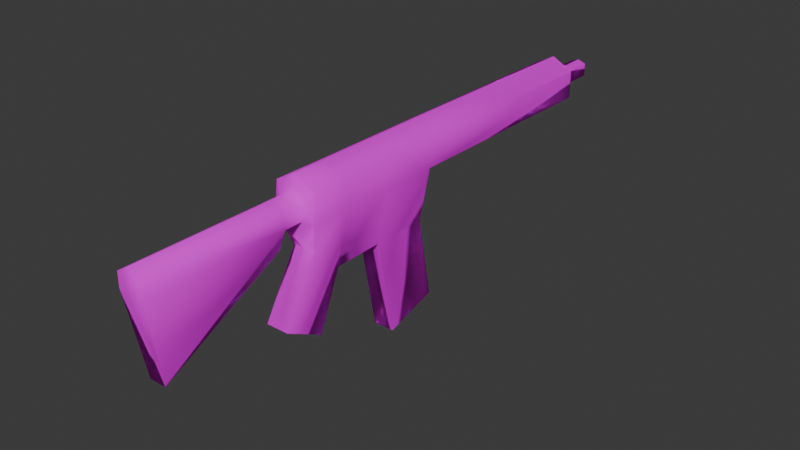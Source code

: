 # Source: automatic_rifle.blend  (saved by Blender 4.5.90; exported with 4.5.12 LTS)
import bpy
from mathutils import Matrix  # noqa: F401  (used for matrix-valued properties, if any)

bpy.ops.wm.read_factory_settings(use_empty=True)
scene = bpy.context.scene
scene.name = 'Scene'

# ---- collections
col_collection = bpy.data.collections.new('Collection'); scene.collection.children.link(col_collection)

# ---- images (referenced by path relative to the original .blend; pixels are not part of the script)
import os
ASSET_DIR = os.environ.get("B2B_ASSET_DIR", "")  # directory of the original .blend (textures are referenced by path, not embedded)
HERE = os.path.dirname(os.path.abspath(__file__))  # packed textures are extracted next to this script under _unpacked/

def load_image(name, relpath, width, height, colorspace="sRGB"):
    """Load a texture the original file referenced (path relative to the .blend, or extracted next to this script)."""
    p = next((c for c in (os.path.join(HERE, relpath), os.path.join(ASSET_DIR, relpath)) if relpath and os.path.exists(c)), "")
    if p:
        img = bpy.data.images.load(p, check_existing=True)
        img.name = name
    else:  # same state as the original file: an image datablock whose file is absent (Cycles renders it pink)
        img = bpy.data.images.new(name, width, height)
        img.source = "FILE"
        img.filepath = "//" + (relpath or name)
    img.colorspace_settings.name = colorspace
    return img
img_rifle_texture_512_png = load_image('rifle_texture_512.png', 'rifle_texture_512.png', 1024, 1024, 'sRGB')

# ---- materials (node trees are filled in below, after node groups)
mat_material = bpy.data.materials.new('Material')
mat_material.alpha_threshold = 0.0
mat_material.roughness = 0.5
mat_material.line_color = (0.0, 0.0, 0.0, 1.0)

# ---- material node trees
mat_material.use_nodes = True; mat_material.node_tree.nodes.clear()
_N = mat_material.node_tree.nodes; _L = mat_material.node_tree.links
n0 = _N.new('ShaderNodeOutputMaterial'); n0.name = 'Material Output'; n0.location = (300, 300)
n1 = _N.new('ShaderNodeBsdfPrincipled'); n1.name = 'Principled BSDF'; n1.location = (10, 300)
n1.inputs[1].default_value = 1.0
n1.inputs[2].default_value = 1.0
n1.inputs[3].default_value = 1.45
n2 = _N.new('ShaderNodeTexImage'); n2.name = 'Image Texture'; n2.location = (-280, 280)
n2.image = img_rifle_texture_512_png
n2.interpolation = 'Closest'
_L.new(n1.outputs[0], n0.inputs[0])
_L.new(n2.outputs[0], n1.inputs[0])
n0.is_active_output = True

# ---- world
world_world = bpy.data.worlds.new('World'); scene.world = world_world
world_world.use_nodes = True; world_world.node_tree.nodes.clear()
_N = world_world.node_tree.nodes; _L = world_world.node_tree.links
n0 = _N.new('ShaderNodeOutputWorld'); n0.name = 'World Output'; n0.location = (300, 300)
n1 = _N.new('ShaderNodeBackground'); n1.name = 'Background'; n1.location = (10, 300)
n1.inputs[0].default_value = (0.05088, 0.05088, 0.05088, 1.0)
_L.new(n1.outputs[0], n0.inputs[0])
n0.is_active_output = True
world_world.color = (0.05088, 0.05088, 0.05088)
world_world.sun_shadow_jitter_overblur = 0.0

# ---- meshes
me_cube = bpy.data.meshes.new('Cube')
me_cube.from_pydata([(0.0999, 2.967, 0.6494), (0.0999, 2.967, 0.4925), (0.2604, 0.5532, 0.7403), (0.2604, 0.5532, 0.4073), (0.0, 0.2087, 0.8797), (0.0, 0.2087, 0.2415), (0.2604, 0.2087, 0.4073), (0.2604, 0.2087, 0.7403), (0.0, 2.963, 0.2415), (0.0, 0.5532, 0.8797), (0.0, 0.5532, 0.2415), (0.0, 2.963, 0.8797), (0.0, -0.4859, 0.8797), (0.2604, -0.4859, 0.7403), (0.2604, -0.4859, 0.4092), (0.0, -1.109, 0.8797), (0.2604, -1.109, 0.7403), (0.2604, -1.109, 0.4092), (0.0, -1.52, 0.8797), (0.0, -1.607, 0.2415), (0.2604, -1.52, 0.7403), (0.2604, -1.558, 0.4092), (0.0, 0.2087, -0.2617), (0.1288, 0.2087, -0.2617), (0.0, -0.4859, -0.2617), (0.1288, -0.4859, -0.2617), (0.0, -1.109, -0.2617), (0.1394, -1.109, -0.2617), (0.0, -1.448, 0.03367), (0.1394, -1.448, 0.03367), (0.0, -1.393, -0.9389), (0.1394, -1.393, -0.9389), (0.0, -1.869, -0.6928), (0.1394, -1.869, -0.6928), (0.0, 0.3946, -1.252), (0.1288, 0.3946, -1.252), (0.0, -0.2562, -1.448), (0.1288, -0.2562, -1.448), (0.0, -1.587, 0.7161), (0.0, -1.627, 0.4261), (0.1628, -1.587, 0.6197), (0.1643, -1.627, 0.4519), (0.0, -1.848, 0.7161), (0.0, -1.848, 0.4261), (0.1628, -1.848, 0.6197), (0.1643, -1.848, 0.4519), (0.0, -3.505, 0.7168), (0.0, -3.505, 0.4268), (0.1628, -3.505, 0.6204), (0.1643, -3.505, 0.4526), (0.0, -1.848, 0.2128), (0.08015, -1.848, 0.2128), (0.0, -3.347, -0.5412), (0.1019, -3.347, -0.5412), (0.2604, 2.963, 0.7403), (0.2604, 2.963, 0.4073), (0.0, 3.561, 0.6833), (0.0, 2.967, 0.6833), (0.0, 2.967, 0.452), (0.0, 3.561, 0.452), (0.0999, 3.561, 0.6494), (0.0999, 3.561, 0.4925)], [], [(2, 9, 4, 7), (3, 2, 7, 6), (8, 55, 3, 10), (55, 54, 2, 3), (1, 58, 59, 61), (10, 3, 6, 5), (7, 4, 12, 13), (54, 11, 9, 2), (5, 6, 23, 22), (6, 7, 13, 14), (17, 16, 20, 21), (14, 13, 16, 17), (13, 12, 15, 16), (19, 21, 41, 39), (16, 15, 18, 20), (21, 19, 28, 29), (24, 25, 27, 26), (17, 21, 29, 27), (6, 14, 25, 23), (14, 17, 27, 25), (30, 31, 33, 32), (29, 28, 32, 33), (27, 29, 33, 31), (26, 27, 31, 30), (34, 35, 37, 36), (25, 24, 36, 37), (23, 25, 37, 35), (22, 23, 35, 34), (39, 41, 45, 43), (21, 20, 40, 41), (20, 18, 38, 40), (45, 44, 48, 49), (41, 40, 44, 45), (40, 38, 42, 44), (49, 48, 46, 47), (44, 42, 46, 48), (49, 47, 52, 53), (50, 51, 53, 52), (43, 45, 51, 50), (45, 49, 53, 51), (1, 0, 54, 55), (0, 57, 11, 54), (58, 1, 55, 8), (59, 56, 60, 61), (0, 1, 61, 60), (57, 0, 60, 56)])
me_cube.polygons.foreach_set('use_smooth', [True] * 46)
_uv = me_cube.uv_layers.new(name='UVMap')
_uv.uv.foreach_set('vector', [0.4355, 0.5918, 0.4375, 0.6152, 0.4707, 0.6113, 0.4707, 0.5918, 0.4355, 0.5566, 0.4355, 0.5918, 0.4707, 0.5918, 0.4727, 0.5547, 0.1152, 0.5371, 0.1133, 0.5586, 0.4355, 0.5566, 0.4336, 0.541, 0.1133, 0.5586, 0.1152, 0.5918, 0.4355, 0.5918, 0.4355, 0.5566, 0.1035, 0.5684, 0.1074, 0.5586, 0.02539, 0.5605, 0.02539, 0.5684, 0.4336, 0.541, 0.4355, 0.5566, 0.4727, 0.5547, 0.4707, 0.5391, 0.4707, 0.5918, 0.4707, 0.6113, 0.5293, 0.6113, 0.5293, 0.5918, 0.1152, 0.5918, 0.1172, 0.6113, 0.4375, 0.6152, 0.4355, 0.5918, 0.4707, 0.5391, 0.4727, 0.5547, 0.4863, 0.4727, 0.4785, 0.4688, 0.4727, 0.5547, 0.4707, 0.5918, 0.5293, 0.5918, 0.5547, 0.5547, 0.6348, 0.5566, 0.6328, 0.5918, 0.666, 0.5938, 0.6602, 0.5566, 0.5547, 0.5547, 0.5293, 0.5918, 0.6328, 0.5918, 0.6348, 0.5566, 0.5293, 0.5918, 0.5293, 0.6113, 0.6328, 0.6113, 0.6328, 0.5918, 0.6934, 0.5234, 0.6602, 0.5566, 0.7051, 0.5469, 0.707, 0.5312, 0.6328, 0.5918, 0.6328, 0.6113, 0.6699, 0.6133, 0.666, 0.5938, 0.6602, 0.5566, 0.6934, 0.5234, 0.6836, 0.5039, 0.6816, 0.5039, 0.5566, 0.4707, 0.5566, 0.4707, 0.6387, 0.4668, 0.6367, 0.4668, 0.6348, 0.5566, 0.6602, 0.5566, 0.6816, 0.5039, 0.6387, 0.4668, 0.4727, 0.5547, 0.5547, 0.5547, 0.5566, 0.4707, 0.4863, 0.4727, 0.5547, 0.5547, 0.6348, 0.5566, 0.6387, 0.4668, 0.5566, 0.4707, 0.6875, 0.3789, 0.6875, 0.3828, 0.7422, 0.4121, 0.7461, 0.4102, 0.6816, 0.5039, 0.6836, 0.5039, 0.7461, 0.4102, 0.7422, 0.4121, 0.6387, 0.4668, 0.6816, 0.5039, 0.7422, 0.4121, 0.6875, 0.3828, 0.6367, 0.4668, 0.6387, 0.4668, 0.6875, 0.3828, 0.6875, 0.3789, 0.4512, 0.3301, 0.4551, 0.334, 0.5273, 0.3145, 0.5312, 0.3105, 0.5566, 0.4707, 0.5566, 0.4707, 0.5312, 0.3105, 0.5273, 0.3145, 0.4863, 0.4727, 0.5566, 0.4707, 0.5273, 0.3145, 0.4551, 0.334, 0.4785, 0.4688, 0.4863, 0.4727, 0.4551, 0.334, 0.4512, 0.3301, 0.707, 0.5312, 0.7051, 0.5469, 0.7812, 0.5547, 0.7734, 0.5332, 0.6602, 0.5566, 0.666, 0.5938, 0.7031, 0.5684, 0.7051, 0.5469, 0.666, 0.5938, 0.6699, 0.6133, 0.7051, 0.5898, 0.7031, 0.5684, 0.7812, 0.5547, 0.7812, 0.5723, 0.9453, 0.5664, 0.9473, 0.5488, 0.7051, 0.5469, 0.7031, 0.5684, 0.7812, 0.5723, 0.7812, 0.5547, 0.7031, 0.5684, 0.7051, 0.5898, 0.7812, 0.5898, 0.7812, 0.5723, 0.9473, 0.5488, 0.9453, 0.5664, 0.9512, 0.5879, 0.9609, 0.5488, 0.7812, 0.5723, 0.7812, 0.5898, 0.9512, 0.5879, 0.9453, 0.5664, 0.9473, 0.5488, 0.9609, 0.5488, 0.9492, 0.4355, 0.9453, 0.4434, 0.7812, 0.5273, 0.7852, 0.5312, 0.9453, 0.4434, 0.9492, 0.4355, 0.7734, 0.5332, 0.7812, 0.5547, 0.7852, 0.5312, 0.7812, 0.5273, 0.7812, 0.5547, 0.9473, 0.5488, 0.9453, 0.4434, 0.7852, 0.5312, 0.1035, 0.5684, 0.1016, 0.582, 0.1152, 0.5918, 0.1133, 0.5586, 0.1016, 0.582, 0.09961, 0.5879, 0.1172, 0.6113, 0.1152, 0.5918, 0.1074, 0.5586, 0.1035, 0.5684, 0.1133, 0.5586, 0.1152, 0.5371, 0.1172, 0.5859, 0.1426, 0.5879, 0.1387, 0.5879, 0.125, 0.5859, 0.1016, 0.582, 0.1035, 0.5684, 0.02539, 0.5684, 0.02539, 0.582, 0.09961, 0.5879, 0.1016, 0.582, 0.02539, 0.582, 0.02539, 0.5879])
me_cube.materials.append(mat_material)
me_cube.use_mirror_x = True
me_cube.use_mirror_vertex_groups = False
me_cube.update()

# ---- objects
ob_cube = bpy.data.objects.new('Cube', me_cube)

# ---- transforms, parenting, visibility, modifiers, constraints
ob_cube.location = (0.0, 0.0, 0.0)
ob_cube.lock_rotations_4d = False
ob_cube.empty_display_type = 'ARROWS'
ob_cube.lineart.crease_threshold = 0.0
ob_cube.use_mesh_mirror_x = True
_m = ob_cube.modifiers.new('Mirror', 'MIRROR')
_m.use_clip = True

# ---- collection membership
col_collection.objects.link(ob_cube)

# ---- scene / render settings (as saved in the file)
scene.frame_start = 1; scene.frame_end = 250; scene.frame_set(28)
scene.render.engine = 'BLENDER_EEVEE_NEXT'
bpy.context.view_layer.update()

# ---- added for rendering (the .blend has no active camera and no usable light): camera, sun
cam_auto = bpy.data.cameras.new('AutoCamera')
cam_auto.lens = 50.0
cam_auto.sensor_width = 36.0
cam_auto.clip_end = 1000.0
ob_auto_camera = bpy.data.objects.new('AutoCamera', cam_auto)
scene.collection.objects.link(ob_auto_camera)
ob_auto_camera.location = (6.9006, -8.25251, 5.23608)
ob_auto_camera.rotation_euler = (1.09748, -7.21219e-08, 0.694738)
scene.camera = ob_auto_camera
light_auto_sun = bpy.data.lights.new('AutoSun', 'SUN')
light_auto_sun.energy = 3.0
light_auto_sun.angle = 0.0523599
ob_auto_sun = bpy.data.objects.new('AutoSun', light_auto_sun)
scene.collection.objects.link(ob_auto_sun)
ob_auto_sun.rotation_euler = (0.872665, 0.174533, 0.523599)
bpy.context.view_layer.update()
